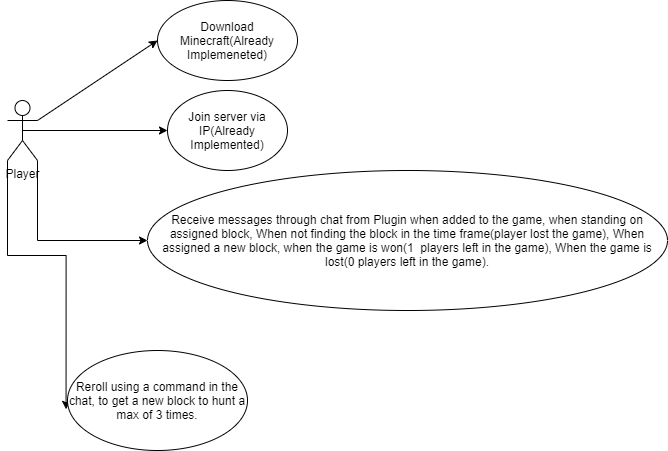

The diagram above was exported from draw.io. Its source (the exported page's mxGraphModel, read from the mxfile embedded in the PNG):
<mxGraphModel dx="1422" dy="794" grid="1" gridSize="10" guides="1" tooltips="1" connect="1" arrows="1" fold="1" page="1" pageScale="1" pageWidth="850" pageHeight="1100" math="0" shadow="0">
  <root>
    <mxCell id="0" />
    <mxCell id="1" parent="0" />
    <mxCell id="pEoCmh61bauCsEmTTTkF-8" style="edgeStyle=orthogonalEdgeStyle;rounded=0;orthogonalLoop=1;jettySize=auto;html=1;exitX=1;exitY=1;exitDx=0;exitDy=0;exitPerimeter=0;entryX=0;entryY=0.5;entryDx=0;entryDy=0;" edge="1" parent="1" source="pEoCmh61bauCsEmTTTkF-1" target="pEoCmh61bauCsEmTTTkF-7">
      <mxGeometry relative="1" as="geometry" />
    </mxCell>
    <mxCell id="pEoCmh61bauCsEmTTTkF-11" style="edgeStyle=orthogonalEdgeStyle;rounded=0;orthogonalLoop=1;jettySize=auto;html=1;exitX=0;exitY=1;exitDx=0;exitDy=0;exitPerimeter=0;entryX=-0.008;entryY=0.588;entryDx=0;entryDy=0;entryPerimeter=0;" edge="1" parent="1" source="pEoCmh61bauCsEmTTTkF-1" target="pEoCmh61bauCsEmTTTkF-9">
      <mxGeometry relative="1" as="geometry" />
    </mxCell>
    <mxCell id="pEoCmh61bauCsEmTTTkF-1" value="Player" style="shape=umlActor;verticalLabelPosition=bottom;verticalAlign=top;html=1;outlineConnect=0;" vertex="1" parent="1">
      <mxGeometry x="60" y="230" width="30" height="60" as="geometry" />
    </mxCell>
    <mxCell id="pEoCmh61bauCsEmTTTkF-2" value="Download Minecraft(Already Implemeneted)" style="ellipse;whiteSpace=wrap;html=1;" vertex="1" parent="1">
      <mxGeometry x="210" y="130" width="140" height="80" as="geometry" />
    </mxCell>
    <mxCell id="pEoCmh61bauCsEmTTTkF-3" value="" style="endArrow=classic;html=1;exitX=1;exitY=0.3333333333333333;exitDx=0;exitDy=0;exitPerimeter=0;entryX=0;entryY=0.5;entryDx=0;entryDy=0;" edge="1" parent="1" source="pEoCmh61bauCsEmTTTkF-1" target="pEoCmh61bauCsEmTTTkF-2">
      <mxGeometry width="50" height="50" relative="1" as="geometry">
        <mxPoint x="150" y="250" as="sourcePoint" />
        <mxPoint x="200" y="200" as="targetPoint" />
      </mxGeometry>
    </mxCell>
    <mxCell id="pEoCmh61bauCsEmTTTkF-4" style="edgeStyle=orthogonalEdgeStyle;rounded=0;orthogonalLoop=1;jettySize=auto;html=1;exitX=0.5;exitY=1;exitDx=0;exitDy=0;" edge="1" parent="1" source="pEoCmh61bauCsEmTTTkF-2" target="pEoCmh61bauCsEmTTTkF-2">
      <mxGeometry relative="1" as="geometry" />
    </mxCell>
    <mxCell id="pEoCmh61bauCsEmTTTkF-5" value="" style="endArrow=classic;html=1;exitX=0.5;exitY=0.5;exitDx=0;exitDy=0;exitPerimeter=0;" edge="1" parent="1" source="pEoCmh61bauCsEmTTTkF-1" target="pEoCmh61bauCsEmTTTkF-6">
      <mxGeometry width="50" height="50" relative="1" as="geometry">
        <mxPoint x="400" y="430" as="sourcePoint" />
        <mxPoint x="210" y="270" as="targetPoint" />
      </mxGeometry>
    </mxCell>
    <mxCell id="pEoCmh61bauCsEmTTTkF-6" value="Join server via IP(Already Implemented)" style="ellipse;whiteSpace=wrap;html=1;" vertex="1" parent="1">
      <mxGeometry x="220" y="220" width="120" height="80" as="geometry" />
    </mxCell>
    <mxCell id="pEoCmh61bauCsEmTTTkF-7" value="Receive messages through chat from Plugin when added to the game, when standing on assigned block, When not finding the block in the time frame(player lost the game), When assigned a new block, when the game is won(1&amp;nbsp; players left in the game), When the game is lost(0 players left in the game)." style="ellipse;whiteSpace=wrap;html=1;" vertex="1" parent="1">
      <mxGeometry x="200" y="300" width="520" height="140" as="geometry" />
    </mxCell>
    <mxCell id="pEoCmh61bauCsEmTTTkF-9" value="Reroll using a command in the chat, to get a new block to hunt a max of 3 times." style="ellipse;whiteSpace=wrap;html=1;" vertex="1" parent="1">
      <mxGeometry x="120" y="480" width="180" height="100" as="geometry" />
    </mxCell>
  </root>
</mxGraphModel>